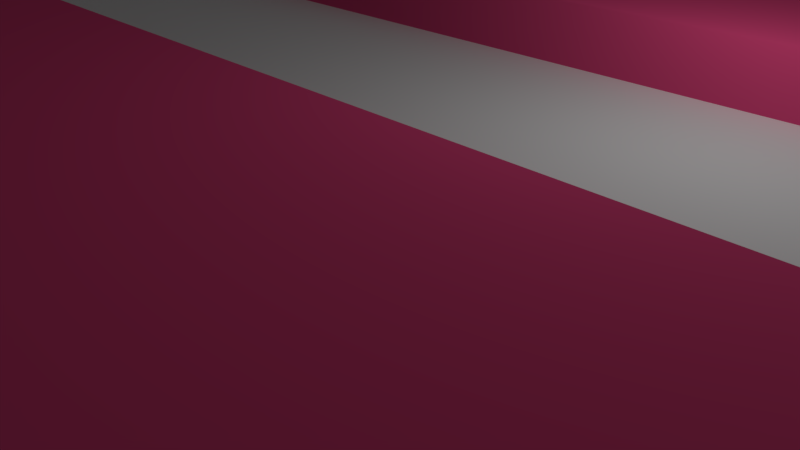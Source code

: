 # Source: red-note.blend  (saved by Blender 2.79.0; exported with 4.5.12 LTS)
import bpy
from mathutils import Matrix  # noqa: F401  (used for matrix-valued properties, if any)

bpy.ops.wm.read_factory_settings(use_empty=True)
scene = bpy.context.scene
scene.name = 'Scene'

# ---- collections
col_collection_1 = bpy.data.collections.new('Collection 1'); scene.collection.children.link(col_collection_1)

# ---- materials (node trees are filled in below, after node groups)
mat_basewhitematerial = bpy.data.materials.new('BaseWhiteMaterial')
mat_basewhitematerial.alpha_threshold = 0.0
mat_basewhitematerial.use_transparent_shadow = False
mat_basewhitematerial.diffuse_color = (0.3844, 0.3844, 0.3844, 1.0)
mat_basewhitematerial.roughness = 0.5
mat_basewhitematerial.line_color = (0.0, 0.0, 0.0, 1.0)
mat_redmaterial = bpy.data.materials.new('RedMaterial')
mat_redmaterial.alpha_threshold = 0.0
mat_redmaterial.use_transparent_shadow = False
mat_redmaterial.diffuse_color = (1.0, 0.0884, 0.2774, 1.0)
mat_redmaterial.roughness = 0.5
mat_lightmaterial = bpy.data.materials.new('LightMaterial')
mat_lightmaterial.alpha_threshold = 0.0
mat_lightmaterial.use_transparent_shadow = False
mat_lightmaterial.diffuse_color = (1.0, 1.0, 1.0, 1.0)
mat_lightmaterial.roughness = 0.5
mat_bluematerial = bpy.data.materials.new('BlueMaterial')
mat_bluematerial.alpha_threshold = 0.0
mat_bluematerial.use_transparent_shadow = False
mat_bluematerial.diffuse_color = (0.0006387, 0.0, 0.8, 1.0)
mat_bluematerial.roughness = 0.5

# ---- material node trees

# ---- world
world_world = bpy.data.worlds.new('World'); scene.world = world_world
world_world.color = (0.05088, 0.05088, 0.05088)
world_world.use_sun_shadow = False
world_world.sun_shadow_jitter_overblur = 0.0
world_world.cycles.sampling_method = 'MANUAL'

# ---- cameras
cam_camera = bpy.data.cameras.new('Camera')
cam_camera.clip_end = 100.0
cam_camera.lens = 35.0
cam_camera.sensor_width = 32.0
cam_camera.sensor_height = 18.0
cam_camera.ortho_scale = 7.314
cam_camera.dof.focus_distance = 0.0
cam_camera.dof.aperture_fstop = 128.0

# ---- lights
light_lamp = bpy.data.lights.new('Lamp', 'POINT')
light_lamp.transmission_factor = 0.0
light_lamp.cutoff_distance = 30.0
light_lamp.energy = 100.0
light_lamp.shadow_buffer_clip_start = 1.001
light_lamp.shadow_soft_size = 0.1
light_lamp.shadow_maximum_resolution = 0.006
light_lamp.use_absolute_resolution = True

# ---- meshes
me_cube = bpy.data.meshes.new('Cube')
me_cube.from_pydata([(1.0, -5.96e-08, -1.0), (1.788e-07, 1.0, -1.0), (0.7641, -4.521e-07, -0.01501), (1.47e-07, 0.7641, -0.01501), (-1.49e-07, -1.788e-07, -0.2748), (5.96e-08, 1.192e-07, -1.0), (0.6032, 1.0, -1.0), (1.0, 0.3384, -1.0), (0.7641, 0.2959, -0.01501), (0.3729, 0.2185, -0.2748), (0.4514, -3.402e-07, -0.01501), (0.6032, 1.135e-08, -1.0), (0.6032, 1.0, -0.7024), (1.0, 0.3384, -0.7024), (2.384e-07, 1.0, -0.7024), (1.0, -5.364e-07, -0.7024), (0.5055, 0.7641, -0.2825), (0.7641, 0.2959, -0.2825), (1.47e-07, 0.7641, -0.2825), (0.7641, -4.521e-07, -0.2825), (0.5055, 0.7641, -0.01501), (0.6032, -3.945e-07, -0.01501), (8.869e-08, 0.2185, -0.01501), (0.3729, 0.2185, -0.01501), (0.4514, -3.402e-07, -0.2748), (8.869e-08, 0.2185, -0.2748), (0.427, 0.1522, -0.01501), (0.5543, 0.382, -0.01501), (0.427, 0.1522, -0.2748)], [], [(8, 20, 27, 21, 2), (6, 11, 5, 1), (24, 28, 9, 25, 4), (11, 6, 7, 0), (8, 2, 19, 17), (16, 17, 13, 12), (18, 16, 12, 14), (17, 19, 15, 13), (20, 8, 17, 16), (3, 20, 16, 18), (0, 7, 13, 15), (7, 6, 12, 13), (6, 1, 14, 12), (23, 26, 27, 20), (22, 23, 20, 3), (9, 28, 26, 23), (25, 9, 23, 22), (26, 28, 24, 10), (27, 26, 10, 21)])
me_cube.polygons.foreach_set('use_smooth', [0, 0, 0, 0, 0, 1, 1, 1, 0, 0, 0, 0, 0, 0, 0, 1, 1, 1, 0])
me_cube.polygons.foreach_set('material_index', [1, 0, 2, 0, 1, 0, 0, 0, 1, 1, 0, 0, 0, 1, 1, 1, 1, 1, 1])
_ca = me_cube.color_attributes.new('Col', 'BYTE_COLOR', 'CORNER')
_ca.data.foreach_set('color', [1.0, 1.0, 1.0, 1.0, 1.0, 1.0, 1.0, 1.0, 1.0, 1.0, 1.0, 1.0, 1.0, 1.0, 1.0, 1.0, 1.0, 1.0, 1.0, 1.0, 1.0, 1.0, 1.0, 1.0, 1.0, 1.0, 1.0, 1.0, 1.0, 1.0, 1.0, 1.0, 1.0, 1.0, 1.0, 1.0, 1.0, 1.0, 1.0, 1.0, 1.0, 1.0, 1.0, 1.0, 1.0, 1.0, 1.0, 1.0, 1.0, 1.0, 1.0, 1.0, 1.0, 1.0, 1.0, 1.0, 1.0, 1.0, 1.0, 1.0, 1.0, 1.0, 1.0, 1.0, 1.0, 1.0, 1.0, 1.0, 1.0, 1.0, 1.0, 1.0, 1.0, 1.0, 1.0, 1.0, 1.0, 1.0, 1.0, 1.0, 1.0, 1.0, 1.0, 1.0, 1.0, 1.0, 1.0, 1.0, 1.0, 1.0, 1.0, 1.0, 1.0, 1.0, 1.0, 1.0, 1.0, 1.0, 1.0, 1.0, 1.0, 1.0, 1.0, 1.0, 1.0, 1.0, 1.0, 1.0, 1.0, 1.0, 1.0, 1.0, 1.0, 1.0, 1.0, 1.0, 1.0, 1.0, 1.0, 1.0, 1.0, 1.0, 1.0, 1.0, 1.0, 1.0, 1.0, 1.0, 1.0, 1.0, 1.0, 1.0, 1.0, 1.0, 1.0, 1.0, 1.0, 1.0, 1.0, 1.0, 1.0, 1.0, 1.0, 1.0, 1.0, 1.0, 1.0, 1.0, 1.0, 1.0, 1.0, 1.0, 1.0, 1.0, 1.0, 1.0, 1.0, 1.0, 1.0, 1.0, 1.0, 1.0, 1.0, 1.0, 1.0, 1.0, 1.0, 1.0, 1.0, 1.0, 1.0, 1.0, 1.0, 1.0, 1.0, 1.0, 1.0, 1.0, 1.0, 1.0, 1.0, 1.0, 1.0, 1.0, 1.0, 1.0, 1.0, 1.0, 1.0, 1.0, 1.0, 1.0, 1.0, 1.0, 1.0, 1.0, 1.0, 1.0, 1.0, 1.0, 1.0, 1.0, 1.0, 1.0, 1.0, 1.0, 1.0, 1.0, 1.0, 1.0, 1.0, 1.0, 1.0, 1.0, 1.0, 1.0, 1.0, 1.0, 1.0, 1.0, 1.0, 1.0, 1.0, 1.0, 1.0, 1.0, 1.0, 1.0, 1.0, 1.0, 1.0, 1.0, 1.0, 1.0, 1.0, 1.0, 1.0, 1.0, 1.0, 1.0, 1.0, 1.0, 1.0, 1.0, 1.0, 1.0, 1.0, 1.0, 1.0, 1.0, 1.0, 1.0, 1.0, 1.0, 1.0, 1.0, 1.0, 1.0, 1.0, 1.0, 1.0, 1.0, 1.0, 1.0, 1.0, 1.0, 1.0, 1.0, 1.0, 1.0, 1.0, 1.0, 1.0, 1.0, 1.0, 1.0, 1.0, 1.0, 1.0, 1.0, 1.0, 1.0, 1.0, 1.0, 1.0, 1.0, 1.0, 1.0, 1.0, 1.0, 1.0, 1.0, 1.0, 1.0, 1.0, 1.0, 1.0, 1.0, 1.0, 1.0, 1.0, 1.0, 1.0, 1.0, 1.0, 1.0, 1.0, 1.0, 1.0, 1.0, 1.0, 1.0])
me_cube.materials.append(mat_basewhitematerial)
me_cube.materials.append(mat_redmaterial)
me_cube.materials.append(mat_lightmaterial)
me_cube.materials.append(mat_bluematerial)
me_cube.use_remesh_preserve_volume = False
me_cube.use_remesh_preserve_attributes = False
me_cube.use_mirror_vertex_groups = False
me_cube.update()

# ---- objects
ob_cube = bpy.data.objects.new('Cube', me_cube)
ob_lamp = bpy.data.objects.new('Lamp', light_lamp)
ob_camera = bpy.data.objects.new('Camera', cam_camera)

# ---- transforms, parenting, visibility, modifiers, constraints
ob_cube.location = (0.0, 0.0, 3.122)
ob_cube.scale = (26.0, 10.0, 3.0)
ob_cube.lock_rotations_4d = False
ob_cube.empty_display_type = 'ARROWS'
ob_cube.lineart.crease_threshold = 0.0
_m = ob_cube.modifiers.new('Mirror', 'MIRROR')
_m.use_axis = (True, True, False)
_m.merge_threshold = 0.1
ob_lamp.location = (4.076, 1.005, 5.904)
ob_lamp.rotation_euler = (0.6503, 0.05522, 1.866)
ob_lamp.lock_rotations_4d = False
ob_lamp.empty_display_type = 'ARROWS'
ob_lamp.color = (0.0, 0.0, 0.0, 0.0)
ob_lamp.lineart.crease_threshold = 0.0
ob_camera.location = (7.481, -6.508, 5.344)
ob_camera.rotation_euler = (1.109, 0.0, 0.8149)
ob_camera.lock_rotations_4d = False
ob_camera.empty_display_type = 'ARROWS'
ob_camera.color = (0.0, 0.0, 0.0, 0.0)
ob_camera.display_type = 'WIRE'
ob_camera.lineart.crease_threshold = 0.0

# ---- collection membership
col_collection_1.objects.link(ob_cube)
col_collection_1.objects.link(ob_lamp)
col_collection_1.objects.link(ob_camera)

# ---- scene / render settings (as saved in the file)
scene.camera = ob_camera
scene.frame_start = 1; scene.frame_end = 250; scene.frame_set(1)
scene.render.engine = 'BLENDER_EEVEE_NEXT'
scene.render.resolution_percentage = 50
scene.render.dither_intensity = 0.0
scene.cycles.use_denoising = False
scene.cycles.samples = 128
scene.cycles.sampling_pattern = 'TABULATED_SOBOL'
scene.cycles.use_adaptive_sampling = False
scene.cycles.use_light_tree = False
scene.cycles.blur_glossy = 0.0
scene.cycles.sample_clamp_indirect = 0.0
scene.view_settings.view_transform = 'Standard'
bpy.context.view_layer.update()
